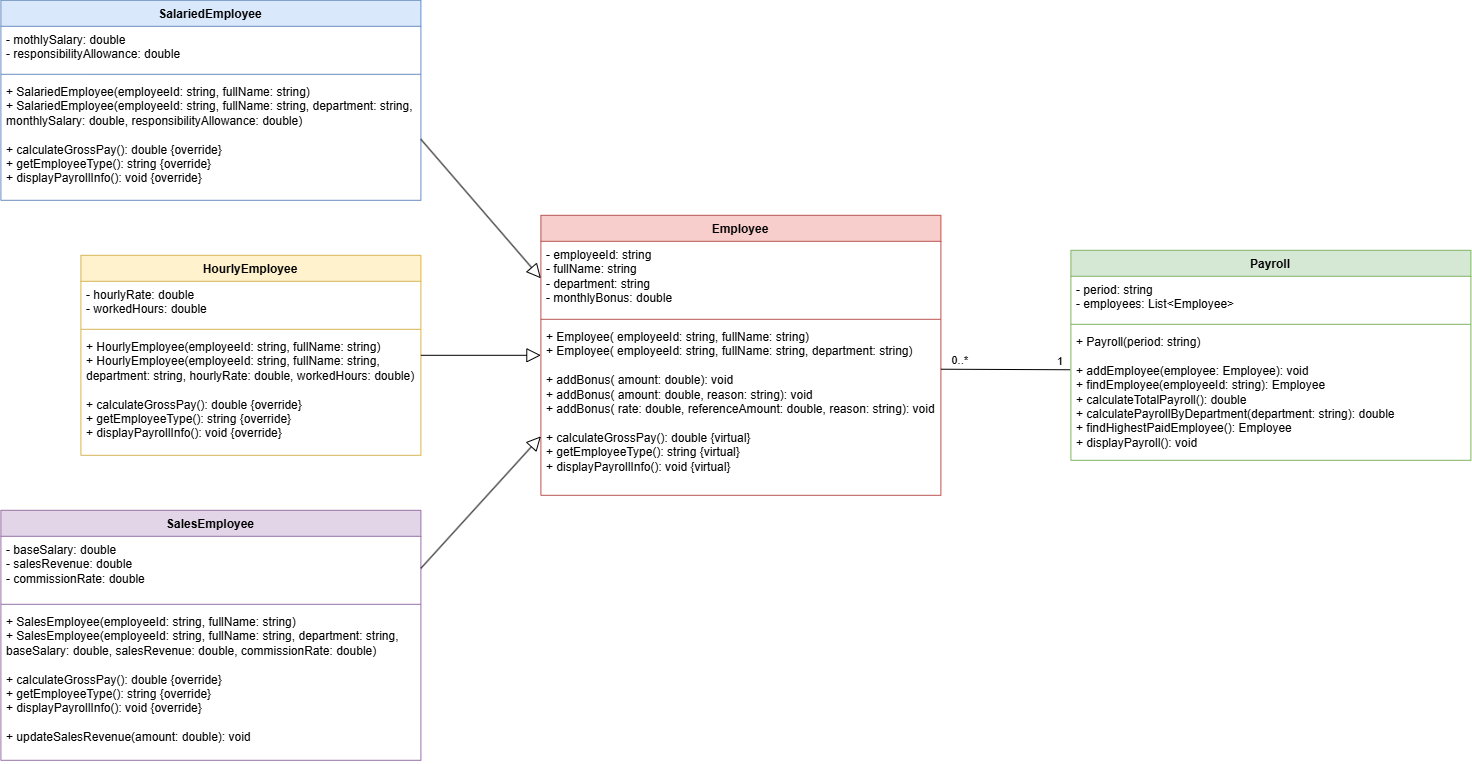

The diagram above was exported from draw.io. Its source (the exported page's mxGraphModel, read from the mxfile embedded in the PNG):
<mxGraphModel dx="2702" dy="701" grid="1" gridSize="10" guides="1" tooltips="1" connect="1" arrows="1" fold="1" page="1" pageScale="1" pageWidth="827" pageHeight="1169" math="0" shadow="0">
  <root>
    <mxCell id="0" />
    <mxCell id="1" parent="0" />
    <mxCell id="dtQzYRYNUjUzihiTbJVF-1" parent="1" style="swimlane;fontStyle=1;align=center;verticalAlign=top;childLayout=stackLayout;horizontal=1;startSize=26;horizontalStack=0;resizeParent=1;resizeParentMax=0;resizeLast=0;collapsible=1;marginBottom=0;whiteSpace=wrap;html=1;fillColor=#f8cecc;strokeColor=#b85450;fillStyle=auto;" value="Employee" vertex="1">
      <mxGeometry height="280" width="400" x="-60" y="245" as="geometry" />
    </mxCell>
    <mxCell id="dtQzYRYNUjUzihiTbJVF-2" parent="dtQzYRYNUjUzihiTbJVF-1" style="text;strokeColor=none;fillColor=none;align=left;verticalAlign=top;spacingLeft=4;spacingRight=4;overflow=hidden;rotatable=0;points=[[0,0.5],[1,0.5]];portConstraint=eastwest;whiteSpace=wrap;html=1;" value="- employeeId: string&lt;div&gt;- fullName: string&lt;/div&gt;&lt;div&gt;- department: string&lt;/div&gt;&lt;div&gt;- monthlyBonus: double&lt;/div&gt;" vertex="1">
      <mxGeometry height="74" width="400" y="26" as="geometry" />
    </mxCell>
    <mxCell id="dtQzYRYNUjUzihiTbJVF-3" parent="dtQzYRYNUjUzihiTbJVF-1" style="line;strokeWidth=1;fillColor=none;align=left;verticalAlign=middle;spacingTop=-1;spacingLeft=3;spacingRight=3;rotatable=0;labelPosition=right;points=[];portConstraint=eastwest;strokeColor=inherit;" value="" vertex="1">
      <mxGeometry height="8" width="400" y="100" as="geometry" />
    </mxCell>
    <mxCell id="dtQzYRYNUjUzihiTbJVF-4" parent="dtQzYRYNUjUzihiTbJVF-1" style="text;strokeColor=none;fillColor=none;align=left;verticalAlign=top;spacingLeft=4;spacingRight=4;overflow=hidden;rotatable=0;points=[[0,0.5],[1,0.5]];portConstraint=eastwest;whiteSpace=wrap;html=1;" value="+ Employee( employeeId: string, fullName: string)&lt;div&gt;+ Employee( employeeId: string, fullName: string, department: string)&lt;/div&gt;&lt;div&gt;&lt;br&gt;&lt;/div&gt;&lt;div&gt;+ addBonus( amount: double): void&lt;/div&gt;&lt;div&gt;+ addBonus( amount: double, reason: string): void&lt;/div&gt;&lt;div&gt;+ addBonus( rate: double, referenceAmount: double, reason: string): void&lt;/div&gt;&lt;div&gt;&lt;br&gt;&lt;/div&gt;&lt;div&gt;+ calculateGrossPay(): double {virtual}&lt;br/&gt;+ getEmployeeType(): string {virtual}&lt;br/&gt;+ displayPayrollInfo(): void {virtual}&lt;/div&gt;" vertex="1">
      <mxGeometry height="172" width="400" y="108" as="geometry" />
    </mxCell>
    <mxCell id="dtQzYRYNUjUzihiTbJVF-5" parent="1" style="swimlane;fontStyle=1;align=center;verticalAlign=top;childLayout=stackLayout;horizontal=1;startSize=26;horizontalStack=0;resizeParent=1;resizeParentMax=0;resizeLast=0;collapsible=1;marginBottom=0;whiteSpace=wrap;html=1;fillColor=#dae8fc;strokeColor=#6c8ebf;" value="SalariedEmployee" vertex="1">
      <mxGeometry height="200" width="420" x="-600" y="30" as="geometry" />
    </mxCell>
    <mxCell id="dtQzYRYNUjUzihiTbJVF-6" parent="dtQzYRYNUjUzihiTbJVF-5" style="text;strokeColor=none;fillColor=none;align=left;verticalAlign=top;spacingLeft=4;spacingRight=4;overflow=hidden;rotatable=0;points=[[0,0.5],[1,0.5]];portConstraint=eastwest;whiteSpace=wrap;html=1;" value="- mothlySalary: double&lt;div&gt;- responsibilityAllowance: double&amp;nbsp;&lt;/div&gt;" vertex="1">
      <mxGeometry height="44" width="420" y="26" as="geometry" />
    </mxCell>
    <mxCell id="dtQzYRYNUjUzihiTbJVF-7" parent="dtQzYRYNUjUzihiTbJVF-5" style="line;strokeWidth=1;fillColor=none;align=left;verticalAlign=middle;spacingTop=-1;spacingLeft=3;spacingRight=3;rotatable=0;labelPosition=right;points=[];portConstraint=eastwest;strokeColor=inherit;" value="" vertex="1">
      <mxGeometry height="8" width="420" y="70" as="geometry" />
    </mxCell>
    <mxCell id="dtQzYRYNUjUzihiTbJVF-8" parent="dtQzYRYNUjUzihiTbJVF-5" style="text;strokeColor=none;fillColor=none;align=left;verticalAlign=top;spacingLeft=4;spacingRight=4;overflow=hidden;rotatable=0;points=[[0,0.5],[1,0.5]];portConstraint=eastwest;whiteSpace=wrap;html=1;" value="&lt;div&gt;+ SalariedEmployee(employeeId: string, fullName: string)&lt;br&gt;+ SalariedEmployee(employeeId: string, fullName: string, department: string, monthlySalary: double, responsibilityAllowance: double)&lt;br&gt;&lt;br&gt;+ calculateGrossPay(): double {override}&lt;br&gt;+ getEmployeeType(): string {override}&lt;br&gt;+ displayPayrollInfo(): void {override}&lt;/div&gt;" vertex="1">
      <mxGeometry height="122" width="420" y="78" as="geometry" />
    </mxCell>
    <mxCell id="dtQzYRYNUjUzihiTbJVF-10" parent="1" style="swimlane;fontStyle=1;align=center;verticalAlign=top;childLayout=stackLayout;horizontal=1;startSize=26;horizontalStack=0;resizeParent=1;resizeParentMax=0;resizeLast=0;collapsible=1;marginBottom=0;whiteSpace=wrap;html=1;fillColor=#fff2cc;strokeColor=#d6b656;" value="HourlyEmployee&lt;div&gt;&lt;br&gt;&lt;/div&gt;" vertex="1">
      <mxGeometry height="200" width="340" x="-520" y="285" as="geometry" />
    </mxCell>
    <mxCell id="dtQzYRYNUjUzihiTbJVF-11" parent="dtQzYRYNUjUzihiTbJVF-10" style="text;strokeColor=none;fillColor=none;align=left;verticalAlign=top;spacingLeft=4;spacingRight=4;overflow=hidden;rotatable=0;points=[[0,0.5],[1,0.5]];portConstraint=eastwest;whiteSpace=wrap;html=1;" value="- hourlyRate: double&lt;div&gt;- workedHours: double&lt;/div&gt;" vertex="1">
      <mxGeometry height="44" width="340" y="26" as="geometry" />
    </mxCell>
    <mxCell id="dtQzYRYNUjUzihiTbJVF-12" parent="dtQzYRYNUjUzihiTbJVF-10" style="line;strokeWidth=1;fillColor=none;align=left;verticalAlign=middle;spacingTop=-1;spacingLeft=3;spacingRight=3;rotatable=0;labelPosition=right;points=[];portConstraint=eastwest;strokeColor=inherit;" value="" vertex="1">
      <mxGeometry height="8" width="340" y="70" as="geometry" />
    </mxCell>
    <mxCell id="dtQzYRYNUjUzihiTbJVF-13" parent="dtQzYRYNUjUzihiTbJVF-10" style="text;strokeColor=none;fillColor=none;align=left;verticalAlign=top;spacingLeft=4;spacingRight=4;overflow=hidden;rotatable=0;points=[[0,0.5],[1,0.5]];portConstraint=eastwest;whiteSpace=wrap;html=1;" value="+ HourlyEmployee(employeeId: string, fullName: string)&lt;br&gt;+ HourlyEmployee(employeeId: string, fullName: string, department: string, hourlyRate: double, workedHours: double)&lt;br&gt;&lt;br&gt;+ calculateGrossPay(): double {override}&lt;br&gt;+ getEmployeeType(): string {override}&lt;br&gt;+ displayPayrollInfo(): void {override}" vertex="1">
      <mxGeometry height="122" width="340" y="78" as="geometry" />
    </mxCell>
    <mxCell id="dtQzYRYNUjUzihiTbJVF-18" parent="1" style="swimlane;fontStyle=1;align=center;verticalAlign=top;childLayout=stackLayout;horizontal=1;startSize=26;horizontalStack=0;resizeParent=1;resizeParentMax=0;resizeLast=0;collapsible=1;marginBottom=0;whiteSpace=wrap;html=1;fillColor=#d5e8d4;strokeColor=#82b366;" value="Payroll" vertex="1">
      <mxGeometry height="210" width="400" x="470" y="280" as="geometry" />
    </mxCell>
    <mxCell id="dtQzYRYNUjUzihiTbJVF-19" parent="dtQzYRYNUjUzihiTbJVF-18" style="text;strokeColor=none;fillColor=none;align=left;verticalAlign=top;spacingLeft=4;spacingRight=4;overflow=hidden;rotatable=0;points=[[0,0.5],[1,0.5]];portConstraint=eastwest;whiteSpace=wrap;html=1;" value="- period: string&lt;div&gt;- employees: List&amp;lt;Employee&amp;gt;&lt;/div&gt;" vertex="1">
      <mxGeometry height="44" width="400" y="26" as="geometry" />
    </mxCell>
    <mxCell id="dtQzYRYNUjUzihiTbJVF-20" parent="dtQzYRYNUjUzihiTbJVF-18" style="line;strokeWidth=1;fillColor=none;align=left;verticalAlign=middle;spacingTop=-1;spacingLeft=3;spacingRight=3;rotatable=0;labelPosition=right;points=[];portConstraint=eastwest;strokeColor=inherit;" value="" vertex="1">
      <mxGeometry height="8" width="400" y="70" as="geometry" />
    </mxCell>
    <mxCell id="dtQzYRYNUjUzihiTbJVF-21" parent="dtQzYRYNUjUzihiTbJVF-18" style="text;strokeColor=none;fillColor=none;align=left;verticalAlign=top;spacingLeft=4;spacingRight=4;overflow=hidden;rotatable=0;points=[[0,0.5],[1,0.5]];portConstraint=eastwest;whiteSpace=wrap;html=1;" value="&lt;div&gt;+ Payroll(period: string)&lt;/div&gt;&lt;div&gt;&lt;br&gt;&lt;/div&gt;+ addEmployee(employee: Employee): void&lt;br&gt;+ findEmployee(employeeId: string): Employee&lt;br&gt;+ calculateTotalPayroll(): double&lt;br&gt;+ calculatePayrollByDepartment(department: string): double&lt;br&gt;+ findHighestPaidEmployee(): Employee&lt;br&gt;+ displayPayroll(): void" vertex="1">
      <mxGeometry height="132" width="400" y="78" as="geometry" />
    </mxCell>
    <mxCell id="dtQzYRYNUjUzihiTbJVF-14" parent="1" style="swimlane;fontStyle=1;align=center;verticalAlign=top;childLayout=stackLayout;horizontal=1;startSize=26;horizontalStack=0;resizeParent=1;resizeParentMax=0;resizeLast=0;collapsible=1;marginBottom=0;whiteSpace=wrap;html=1;fillColor=#e1d5e7;strokeColor=#9673a6;" value="SalesEmployee" vertex="1">
      <mxGeometry height="250" width="420" x="-600" y="540" as="geometry" />
    </mxCell>
    <mxCell id="dtQzYRYNUjUzihiTbJVF-15" parent="dtQzYRYNUjUzihiTbJVF-14" style="text;strokeColor=none;fillColor=none;align=left;verticalAlign=top;spacingLeft=4;spacingRight=4;overflow=hidden;rotatable=0;points=[[0,0.5],[1,0.5]];portConstraint=eastwest;whiteSpace=wrap;html=1;" value="- baseSalary: double&lt;div&gt;- salesRevenue: double&lt;/div&gt;&lt;div&gt;- commissionRate: double&lt;/div&gt;" vertex="1">
      <mxGeometry height="64" width="420" y="26" as="geometry" />
    </mxCell>
    <mxCell id="dtQzYRYNUjUzihiTbJVF-16" parent="dtQzYRYNUjUzihiTbJVF-14" style="line;strokeWidth=1;fillColor=none;align=left;verticalAlign=middle;spacingTop=-1;spacingLeft=3;spacingRight=3;rotatable=0;labelPosition=right;points=[];portConstraint=eastwest;strokeColor=inherit;" value="" vertex="1">
      <mxGeometry height="8" width="420" y="90" as="geometry" />
    </mxCell>
    <mxCell id="dtQzYRYNUjUzihiTbJVF-17" parent="dtQzYRYNUjUzihiTbJVF-14" style="text;strokeColor=none;fillColor=none;align=left;verticalAlign=top;spacingLeft=4;spacingRight=4;overflow=hidden;rotatable=0;points=[[0,0.5],[1,0.5]];portConstraint=eastwest;whiteSpace=wrap;html=1;" value="+ SalesEmployee(employeeId: string, fullName: string)&lt;br&gt;+ SalesEmployee(employeeId: string, fullName: string, department: string,&lt;br&gt;                 baseSalary: double, salesRevenue: double, commissionRate: double)&lt;br&gt;&lt;br&gt;+ calculateGrossPay(): double {override}&lt;br&gt;+ getEmployeeType(): string {override}&lt;br&gt;+ displayPayrollInfo(): void {override}&lt;div&gt;&lt;br&gt;+ updateSalesRevenue(amount: double): void&lt;/div&gt;" vertex="1">
      <mxGeometry height="152" width="420" y="98" as="geometry" />
    </mxCell>
    <mxCell id="dtQzYRYNUjUzihiTbJVF-23" edge="1" parent="1" source="dtQzYRYNUjUzihiTbJVF-8" style="endArrow=block;endFill=0;endSize=12;html=1;rounded=0;exitX=1;exitY=0.5;exitDx=0;exitDy=0;entryX=0;entryY=0.5;entryDx=0;entryDy=0;" target="dtQzYRYNUjUzihiTbJVF-2" value="">
      <mxGeometry relative="1" width="160" as="geometry">
        <mxPoint x="70" y="420" as="sourcePoint" />
        <mxPoint x="230" y="420" as="targetPoint" />
      </mxGeometry>
    </mxCell>
    <mxCell id="dtQzYRYNUjUzihiTbJVF-24" edge="1" parent="1" source="dtQzYRYNUjUzihiTbJVF-10" style="endArrow=block;endFill=0;endSize=12;html=1;rounded=0;exitX=1;exitY=0.5;exitDx=0;exitDy=0;entryX=0;entryY=0.5;entryDx=0;entryDy=0;" target="dtQzYRYNUjUzihiTbJVF-1" value="">
      <mxGeometry relative="1" width="160" as="geometry">
        <mxPoint x="-120" y="240" as="sourcePoint" />
        <mxPoint y="379" as="targetPoint" />
      </mxGeometry>
    </mxCell>
    <mxCell id="dtQzYRYNUjUzihiTbJVF-25" edge="1" parent="1" source="dtQzYRYNUjUzihiTbJVF-15" style="endArrow=block;endFill=0;endSize=12;html=1;rounded=0;exitX=1;exitY=0.5;exitDx=0;exitDy=0;entryX=0;entryY=0.657;entryDx=0;entryDy=0;entryPerimeter=0;" target="dtQzYRYNUjUzihiTbJVF-4" value="">
      <mxGeometry relative="1" width="160" as="geometry">
        <mxPoint x="-150" y="380" as="sourcePoint" />
        <mxPoint x="-30" y="380" as="targetPoint" />
      </mxGeometry>
    </mxCell>
    <mxCell id="dtQzYRYNUjUzihiTbJVF-27" edge="1" parent="1" source="dtQzYRYNUjUzihiTbJVF-21" style="endArrow=none;html=1;rounded=0;exitX=-0.002;exitY=0.314;exitDx=0;exitDy=0;entryX=1;entryY=0.267;entryDx=0;entryDy=0;entryPerimeter=0;exitPerimeter=0;" target="dtQzYRYNUjUzihiTbJVF-4" value="">
      <mxGeometry relative="1" as="geometry">
        <mxPoint x="80" y="400" as="sourcePoint" />
        <mxPoint x="240" y="400" as="targetPoint" />
      </mxGeometry>
    </mxCell>
    <mxCell id="dtQzYRYNUjUzihiTbJVF-28" connectable="0" parent="dtQzYRYNUjUzihiTbJVF-27" style="edgeLabel;resizable=0;html=1;align=left;verticalAlign=bottom;" value="1" vertex="1">
      <mxGeometry relative="1" x="-1" as="geometry">
        <mxPoint x="-15" as="offset" />
      </mxGeometry>
    </mxCell>
    <mxCell id="dtQzYRYNUjUzihiTbJVF-29" connectable="0" parent="dtQzYRYNUjUzihiTbJVF-27" style="edgeLabel;resizable=0;html=1;align=right;verticalAlign=bottom;" value="0..*" vertex="1">
      <mxGeometry relative="1" x="1" as="geometry">
        <mxPoint x="27" y="-1" as="offset" />
      </mxGeometry>
    </mxCell>
  </root>
</mxGraphModel>